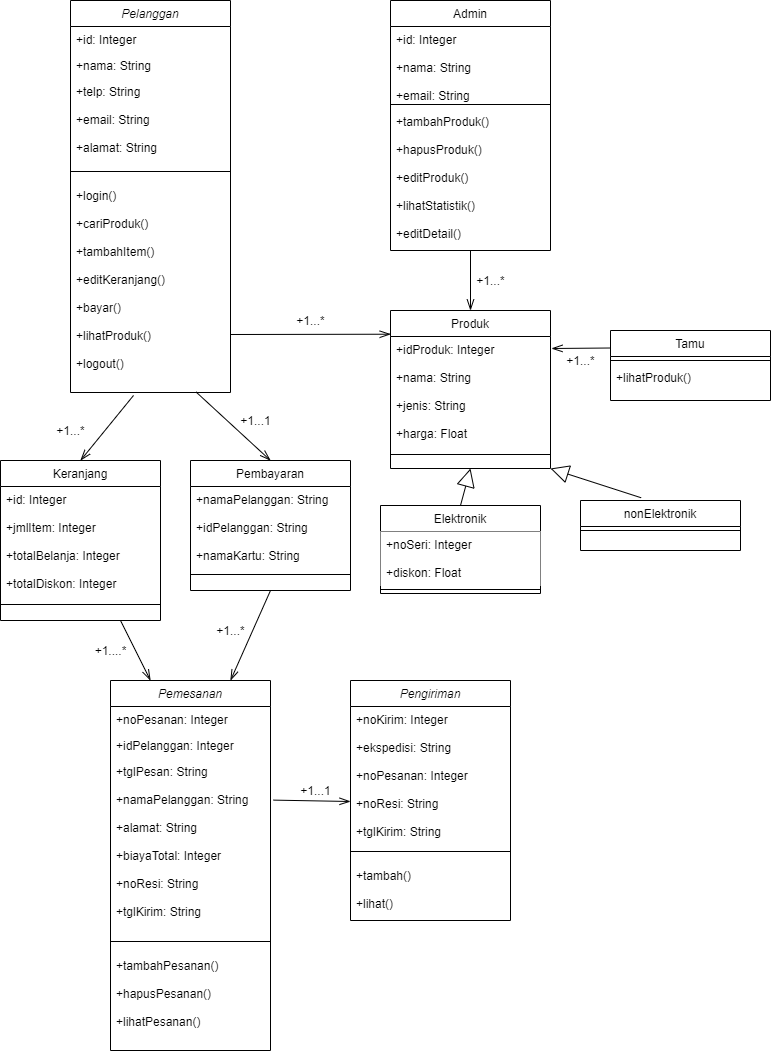

The diagram above was exported from draw.io. Its source (the exported page's mxGraphModel, read from the mxfile embedded in the PNG):
<mxGraphModel dx="852" dy="486" grid="1" gridSize="10" guides="1" tooltips="1" connect="1" arrows="1" fold="1" page="1" pageScale="1" pageWidth="827" pageHeight="1169" math="0" shadow="0">
  <root>
    <mxCell id="WIyWlLk6GJQsqaUBKTNV-0" />
    <mxCell id="WIyWlLk6GJQsqaUBKTNV-1" parent="WIyWlLk6GJQsqaUBKTNV-0" />
    <mxCell id="zkfFHV4jXpPFQw0GAbJ--0" value="Pelanggan" style="swimlane;fontStyle=2;align=center;verticalAlign=top;childLayout=stackLayout;horizontal=1;startSize=26;horizontalStack=0;resizeParent=1;resizeLast=0;collapsible=1;marginBottom=0;rounded=0;shadow=0;strokeWidth=1;" parent="WIyWlLk6GJQsqaUBKTNV-1" vertex="1">
      <mxGeometry x="110" y="40" width="160" height="392" as="geometry">
        <mxRectangle x="230" y="140" width="160" height="26" as="alternateBounds" />
      </mxGeometry>
    </mxCell>
    <mxCell id="zkfFHV4jXpPFQw0GAbJ--1" value="+id: Integer" style="text;align=left;verticalAlign=top;spacingLeft=4;spacingRight=4;overflow=hidden;rotatable=0;points=[[0,0.5],[1,0.5]];portConstraint=eastwest;" parent="zkfFHV4jXpPFQw0GAbJ--0" vertex="1">
      <mxGeometry y="26" width="160" height="26" as="geometry" />
    </mxCell>
    <mxCell id="zkfFHV4jXpPFQw0GAbJ--2" value="+nama: String" style="text;align=left;verticalAlign=top;spacingLeft=4;spacingRight=4;overflow=hidden;rotatable=0;points=[[0,0.5],[1,0.5]];portConstraint=eastwest;rounded=0;shadow=0;html=0;" parent="zkfFHV4jXpPFQw0GAbJ--0" vertex="1">
      <mxGeometry y="52" width="160" height="26" as="geometry" />
    </mxCell>
    <mxCell id="zkfFHV4jXpPFQw0GAbJ--3" value="+telp: String&#10;&#10;+email: String&#10;&#10;+alamat: String" style="text;align=left;verticalAlign=top;spacingLeft=4;spacingRight=4;overflow=hidden;rotatable=0;points=[[0,0.5],[1,0.5]];portConstraint=eastwest;rounded=0;shadow=0;html=0;" parent="zkfFHV4jXpPFQw0GAbJ--0" vertex="1">
      <mxGeometry y="78" width="160" height="82" as="geometry" />
    </mxCell>
    <mxCell id="zkfFHV4jXpPFQw0GAbJ--4" value="" style="line;html=1;strokeWidth=1;align=left;verticalAlign=middle;spacingTop=-1;spacingLeft=3;spacingRight=3;rotatable=0;labelPosition=right;points=[];portConstraint=eastwest;" parent="zkfFHV4jXpPFQw0GAbJ--0" vertex="1">
      <mxGeometry y="160" width="160" height="22" as="geometry" />
    </mxCell>
    <mxCell id="yGWpmeJtN0ztRzpfdkSQ-16" value="+login()&#10;&#10;+cariProduk()&#10;&#10;+tambahItem()&#10;&#10;+editKeranjang()&#10;&#10;+bayar()&#10;&#10;+lihatProduk()&#10;&#10;+logout()&#10;&#10;&#10;" style="text;align=left;verticalAlign=top;spacingLeft=4;spacingRight=4;overflow=hidden;rotatable=0;points=[[0,0.5],[1,0.5]];portConstraint=eastwest;rounded=0;shadow=0;html=0;" parent="zkfFHV4jXpPFQw0GAbJ--0" vertex="1">
      <mxGeometry y="182" width="160" height="210" as="geometry" />
    </mxCell>
    <mxCell id="zkfFHV4jXpPFQw0GAbJ--13" value="Pembayaran" style="swimlane;fontStyle=0;align=center;verticalAlign=top;childLayout=stackLayout;horizontal=1;startSize=26;horizontalStack=0;resizeParent=1;resizeLast=0;collapsible=1;marginBottom=0;rounded=0;shadow=0;strokeWidth=1;" parent="WIyWlLk6GJQsqaUBKTNV-1" vertex="1">
      <mxGeometry x="230" y="500" width="160" height="130" as="geometry">
        <mxRectangle x="340" y="380" width="170" height="26" as="alternateBounds" />
      </mxGeometry>
    </mxCell>
    <mxCell id="zkfFHV4jXpPFQw0GAbJ--14" value="+namaPelanggan: String&#10;&#10;+idPelanggan: String&#10;&#10;+namaKartu: String" style="text;align=left;verticalAlign=top;spacingLeft=4;spacingRight=4;overflow=hidden;rotatable=0;points=[[0,0.5],[1,0.5]];portConstraint=eastwest;" parent="zkfFHV4jXpPFQw0GAbJ--13" vertex="1">
      <mxGeometry y="26" width="160" height="84" as="geometry" />
    </mxCell>
    <mxCell id="zkfFHV4jXpPFQw0GAbJ--15" value="" style="line;html=1;strokeWidth=1;align=left;verticalAlign=middle;spacingTop=-1;spacingLeft=3;spacingRight=3;rotatable=0;labelPosition=right;points=[];portConstraint=eastwest;" parent="zkfFHV4jXpPFQw0GAbJ--13" vertex="1">
      <mxGeometry y="110" width="160" height="8" as="geometry" />
    </mxCell>
    <mxCell id="zkfFHV4jXpPFQw0GAbJ--17" value="Admin" style="swimlane;fontStyle=0;align=center;verticalAlign=top;childLayout=stackLayout;horizontal=1;startSize=26;horizontalStack=0;resizeParent=1;resizeLast=0;collapsible=1;marginBottom=0;rounded=0;shadow=0;strokeWidth=1;" parent="WIyWlLk6GJQsqaUBKTNV-1" vertex="1">
      <mxGeometry x="430" y="40" width="160" height="250" as="geometry">
        <mxRectangle x="550" y="140" width="160" height="26" as="alternateBounds" />
      </mxGeometry>
    </mxCell>
    <mxCell id="zkfFHV4jXpPFQw0GAbJ--18" value="+id: Integer&#10;&#10;+nama: String&#10;&#10;+email: String" style="text;align=left;verticalAlign=top;spacingLeft=4;spacingRight=4;overflow=hidden;rotatable=0;points=[[0,0.5],[1,0.5]];portConstraint=eastwest;" parent="zkfFHV4jXpPFQw0GAbJ--17" vertex="1">
      <mxGeometry y="26" width="160" height="74" as="geometry" />
    </mxCell>
    <mxCell id="zkfFHV4jXpPFQw0GAbJ--23" value="" style="line;html=1;strokeWidth=1;align=left;verticalAlign=middle;spacingTop=-1;spacingLeft=3;spacingRight=3;rotatable=0;labelPosition=right;points=[];portConstraint=eastwest;" parent="zkfFHV4jXpPFQw0GAbJ--17" vertex="1">
      <mxGeometry y="100" width="160" height="8" as="geometry" />
    </mxCell>
    <mxCell id="zkfFHV4jXpPFQw0GAbJ--24" value="+tambahProduk()&#10;&#10;+hapusProduk()&#10;&#10;+editProduk()&#10;&#10;+lihatStatistik()&#10;&#10;+editDetail()" style="text;align=left;verticalAlign=top;spacingLeft=4;spacingRight=4;overflow=hidden;rotatable=0;points=[[0,0.5],[1,0.5]];portConstraint=eastwest;" parent="zkfFHV4jXpPFQw0GAbJ--17" vertex="1">
      <mxGeometry y="108" width="160" height="142" as="geometry" />
    </mxCell>
    <mxCell id="yGWpmeJtN0ztRzpfdkSQ-0" value="Produk" style="swimlane;fontStyle=0;align=center;verticalAlign=top;childLayout=stackLayout;horizontal=1;startSize=26;horizontalStack=0;resizeParent=1;resizeLast=0;collapsible=1;marginBottom=0;rounded=0;shadow=0;strokeWidth=1;" parent="WIyWlLk6GJQsqaUBKTNV-1" vertex="1">
      <mxGeometry x="430" y="350" width="160" height="158" as="geometry">
        <mxRectangle x="130" y="380" width="160" height="26" as="alternateBounds" />
      </mxGeometry>
    </mxCell>
    <mxCell id="yGWpmeJtN0ztRzpfdkSQ-1" value="+idProduk: Integer&#10;&#10;+nama: String&#10;&#10;+jenis: String&#10;&#10;+harga: Float&#10;&#10;&#10;" style="text;align=left;verticalAlign=top;spacingLeft=4;spacingRight=4;overflow=hidden;rotatable=0;points=[[0,0.5],[1,0.5]];portConstraint=eastwest;" parent="yGWpmeJtN0ztRzpfdkSQ-0" vertex="1">
      <mxGeometry y="26" width="160" height="114" as="geometry" />
    </mxCell>
    <mxCell id="yGWpmeJtN0ztRzpfdkSQ-3" value="" style="line;html=1;strokeWidth=1;align=left;verticalAlign=middle;spacingTop=-1;spacingLeft=3;spacingRight=3;rotatable=0;labelPosition=right;points=[];portConstraint=eastwest;" parent="yGWpmeJtN0ztRzpfdkSQ-0" vertex="1">
      <mxGeometry y="140" width="160" height="8" as="geometry" />
    </mxCell>
    <mxCell id="yGWpmeJtN0ztRzpfdkSQ-6" value="Elektronik" style="swimlane;fontStyle=0;align=center;verticalAlign=top;childLayout=stackLayout;horizontal=1;startSize=26;horizontalStack=0;resizeParent=1;resizeLast=0;collapsible=1;marginBottom=0;rounded=0;shadow=0;strokeWidth=1;" parent="WIyWlLk6GJQsqaUBKTNV-1" vertex="1">
      <mxGeometry x="420" y="545" width="160" height="88" as="geometry">
        <mxRectangle x="340" y="380" width="170" height="26" as="alternateBounds" />
      </mxGeometry>
    </mxCell>
    <mxCell id="yGWpmeJtN0ztRzpfdkSQ-7" value="+noSeri: Integer&#10;&#10;+diskon: Float" style="text;align=left;verticalAlign=top;spacingLeft=4;spacingRight=4;overflow=hidden;rotatable=0;points=[[0,0.5],[1,0.5]];portConstraint=eastwest;fillColor=#ffffff;" parent="yGWpmeJtN0ztRzpfdkSQ-6" vertex="1">
      <mxGeometry y="26" width="160" height="54" as="geometry" />
    </mxCell>
    <mxCell id="yGWpmeJtN0ztRzpfdkSQ-8" value="" style="line;html=1;strokeWidth=1;align=left;verticalAlign=middle;spacingTop=-1;spacingLeft=3;spacingRight=3;rotatable=0;labelPosition=right;points=[];portConstraint=eastwest;" parent="yGWpmeJtN0ztRzpfdkSQ-6" vertex="1">
      <mxGeometry y="80" width="160" height="8" as="geometry" />
    </mxCell>
    <mxCell id="yGWpmeJtN0ztRzpfdkSQ-9" value="nonElektronik" style="swimlane;fontStyle=0;align=center;verticalAlign=top;childLayout=stackLayout;horizontal=1;startSize=26;horizontalStack=0;resizeParent=1;resizeLast=0;collapsible=1;marginBottom=0;rounded=0;shadow=0;strokeWidth=1;" parent="WIyWlLk6GJQsqaUBKTNV-1" vertex="1">
      <mxGeometry x="620" y="540" width="160" height="50" as="geometry">
        <mxRectangle x="340" y="380" width="170" height="26" as="alternateBounds" />
      </mxGeometry>
    </mxCell>
    <mxCell id="yGWpmeJtN0ztRzpfdkSQ-11" value="" style="line;html=1;strokeWidth=1;align=left;verticalAlign=middle;spacingTop=-1;spacingLeft=3;spacingRight=3;rotatable=0;labelPosition=right;points=[];portConstraint=eastwest;" parent="yGWpmeJtN0ztRzpfdkSQ-9" vertex="1">
      <mxGeometry y="26" width="160" height="8" as="geometry" />
    </mxCell>
    <mxCell id="yGWpmeJtN0ztRzpfdkSQ-12" value="Tamu" style="swimlane;fontStyle=0;align=center;verticalAlign=top;childLayout=stackLayout;horizontal=1;startSize=26;horizontalStack=0;resizeParent=1;resizeLast=0;collapsible=1;marginBottom=0;rounded=0;shadow=0;strokeWidth=1;" parent="WIyWlLk6GJQsqaUBKTNV-1" vertex="1">
      <mxGeometry x="650" y="370" width="160" height="70" as="geometry">
        <mxRectangle x="340" y="380" width="170" height="26" as="alternateBounds" />
      </mxGeometry>
    </mxCell>
    <mxCell id="yGWpmeJtN0ztRzpfdkSQ-14" value="" style="line;html=1;strokeWidth=1;align=left;verticalAlign=middle;spacingTop=-1;spacingLeft=3;spacingRight=3;rotatable=0;labelPosition=right;points=[];portConstraint=eastwest;" parent="yGWpmeJtN0ztRzpfdkSQ-12" vertex="1">
      <mxGeometry y="26" width="160" height="8" as="geometry" />
    </mxCell>
    <mxCell id="yGWpmeJtN0ztRzpfdkSQ-27" value="+lihatProduk()" style="text;align=left;verticalAlign=top;spacingLeft=4;spacingRight=4;overflow=hidden;rotatable=0;points=[[0,0.5],[1,0.5]];portConstraint=eastwest;" parent="yGWpmeJtN0ztRzpfdkSQ-12" vertex="1">
      <mxGeometry y="34" width="160" height="26" as="geometry" />
    </mxCell>
    <mxCell id="yGWpmeJtN0ztRzpfdkSQ-17" value="Keranjang" style="swimlane;fontStyle=0;align=center;verticalAlign=top;childLayout=stackLayout;horizontal=1;startSize=26;horizontalStack=0;resizeParent=1;resizeLast=0;collapsible=1;marginBottom=0;rounded=0;shadow=0;strokeWidth=1;" parent="WIyWlLk6GJQsqaUBKTNV-1" vertex="1">
      <mxGeometry x="40" y="500" width="160" height="160" as="geometry">
        <mxRectangle x="550" y="140" width="160" height="26" as="alternateBounds" />
      </mxGeometry>
    </mxCell>
    <mxCell id="yGWpmeJtN0ztRzpfdkSQ-18" value="+id: Integer&#10;&#10;+jmlItem: Integer&#10;&#10;+totalBelanja: Integer&#10;&#10;+totalDiskon: Integer" style="text;align=left;verticalAlign=top;spacingLeft=4;spacingRight=4;overflow=hidden;rotatable=0;points=[[0,0.5],[1,0.5]];portConstraint=eastwest;" parent="yGWpmeJtN0ztRzpfdkSQ-17" vertex="1">
      <mxGeometry y="26" width="160" height="114" as="geometry" />
    </mxCell>
    <mxCell id="yGWpmeJtN0ztRzpfdkSQ-23" value="" style="line;html=1;strokeWidth=1;align=left;verticalAlign=middle;spacingTop=-1;spacingLeft=3;spacingRight=3;rotatable=0;labelPosition=right;points=[];portConstraint=eastwest;" parent="yGWpmeJtN0ztRzpfdkSQ-17" vertex="1">
      <mxGeometry y="140" width="160" height="8" as="geometry" />
    </mxCell>
    <mxCell id="yGWpmeJtN0ztRzpfdkSQ-28" value="Pemesanan" style="swimlane;fontStyle=2;align=center;verticalAlign=top;childLayout=stackLayout;horizontal=1;startSize=26;horizontalStack=0;resizeParent=1;resizeLast=0;collapsible=1;marginBottom=0;rounded=0;shadow=0;strokeWidth=1;" parent="WIyWlLk6GJQsqaUBKTNV-1" vertex="1">
      <mxGeometry x="150" y="720" width="160" height="370" as="geometry">
        <mxRectangle x="230" y="140" width="160" height="26" as="alternateBounds" />
      </mxGeometry>
    </mxCell>
    <mxCell id="yGWpmeJtN0ztRzpfdkSQ-29" value="+noPesanan: Integer" style="text;align=left;verticalAlign=top;spacingLeft=4;spacingRight=4;overflow=hidden;rotatable=0;points=[[0,0.5],[1,0.5]];portConstraint=eastwest;" parent="yGWpmeJtN0ztRzpfdkSQ-28" vertex="1">
      <mxGeometry y="26" width="160" height="26" as="geometry" />
    </mxCell>
    <mxCell id="yGWpmeJtN0ztRzpfdkSQ-30" value="+idPelanggan: Integer" style="text;align=left;verticalAlign=top;spacingLeft=4;spacingRight=4;overflow=hidden;rotatable=0;points=[[0,0.5],[1,0.5]];portConstraint=eastwest;rounded=0;shadow=0;html=0;" parent="yGWpmeJtN0ztRzpfdkSQ-28" vertex="1">
      <mxGeometry y="52" width="160" height="26" as="geometry" />
    </mxCell>
    <mxCell id="yGWpmeJtN0ztRzpfdkSQ-31" value="+tglPesan: String&#10;&#10;+namaPelanggan: String&#10;&#10;+alamat: String&#10;&#10;+biayaTotal: Integer&#10;&#10;+noResi: String&#10;&#10;+tglKirim: String" style="text;align=left;verticalAlign=top;spacingLeft=4;spacingRight=4;overflow=hidden;rotatable=0;points=[[0,0.5],[1,0.5]];portConstraint=eastwest;rounded=0;shadow=0;html=0;" parent="yGWpmeJtN0ztRzpfdkSQ-28" vertex="1">
      <mxGeometry y="78" width="160" height="172" as="geometry" />
    </mxCell>
    <mxCell id="yGWpmeJtN0ztRzpfdkSQ-32" value="" style="line;html=1;strokeWidth=1;align=left;verticalAlign=middle;spacingTop=-1;spacingLeft=3;spacingRight=3;rotatable=0;labelPosition=right;points=[];portConstraint=eastwest;" parent="yGWpmeJtN0ztRzpfdkSQ-28" vertex="1">
      <mxGeometry y="250" width="160" height="22" as="geometry" />
    </mxCell>
    <mxCell id="yGWpmeJtN0ztRzpfdkSQ-34" value="+tambahPesanan()&#10;&#10;+hapusPesanan()&#10;&#10;+lihatPesanan()" style="text;align=left;verticalAlign=top;spacingLeft=4;spacingRight=4;overflow=hidden;rotatable=0;points=[[0,0.5],[1,0.5]];portConstraint=eastwest;rounded=0;shadow=0;html=0;" parent="yGWpmeJtN0ztRzpfdkSQ-28" vertex="1">
      <mxGeometry y="272" width="160" height="88" as="geometry" />
    </mxCell>
    <mxCell id="yGWpmeJtN0ztRzpfdkSQ-35" value="Pengiriman" style="swimlane;fontStyle=2;align=center;verticalAlign=top;childLayout=stackLayout;horizontal=1;startSize=26;horizontalStack=0;resizeParent=1;resizeLast=0;collapsible=1;marginBottom=0;rounded=0;shadow=0;strokeWidth=1;" parent="WIyWlLk6GJQsqaUBKTNV-1" vertex="1">
      <mxGeometry x="390" y="720" width="160" height="240" as="geometry">
        <mxRectangle x="230" y="140" width="160" height="26" as="alternateBounds" />
      </mxGeometry>
    </mxCell>
    <mxCell id="yGWpmeJtN0ztRzpfdkSQ-38" value="+noKirim: Integer&#10;&#10;+ekspedisi: String&#10;&#10;+noPesanan: Integer&#10;&#10;+noResi: String&#10;&#10;+tglKirim: String" style="text;align=left;verticalAlign=top;spacingLeft=4;spacingRight=4;overflow=hidden;rotatable=0;points=[[0,0.5],[1,0.5]];portConstraint=eastwest;rounded=0;shadow=0;html=0;" parent="yGWpmeJtN0ztRzpfdkSQ-35" vertex="1">
      <mxGeometry y="26" width="160" height="134" as="geometry" />
    </mxCell>
    <mxCell id="yGWpmeJtN0ztRzpfdkSQ-39" value="" style="line;html=1;strokeWidth=1;align=left;verticalAlign=middle;spacingTop=-1;spacingLeft=3;spacingRight=3;rotatable=0;labelPosition=right;points=[];portConstraint=eastwest;" parent="yGWpmeJtN0ztRzpfdkSQ-35" vertex="1">
      <mxGeometry y="160" width="160" height="22" as="geometry" />
    </mxCell>
    <mxCell id="yGWpmeJtN0ztRzpfdkSQ-40" value="+tambah()&#10;&#10;+lihat()" style="text;align=left;verticalAlign=top;spacingLeft=4;spacingRight=4;overflow=hidden;rotatable=0;points=[[0,0.5],[1,0.5]];portConstraint=eastwest;rounded=0;shadow=0;html=0;" parent="yGWpmeJtN0ztRzpfdkSQ-35" vertex="1">
      <mxGeometry y="182" width="160" height="58" as="geometry" />
    </mxCell>
    <mxCell id="yGWpmeJtN0ztRzpfdkSQ-43" value="" style="endArrow=openThin;html=1;entryX=0.5;entryY=0;entryDx=0;entryDy=0;endFill=0;endSize=9;" parent="WIyWlLk6GJQsqaUBKTNV-1" target="yGWpmeJtN0ztRzpfdkSQ-0" edge="1">
      <mxGeometry width="50" height="50" relative="1" as="geometry">
        <mxPoint x="510" y="290" as="sourcePoint" />
        <mxPoint x="540" y="340" as="targetPoint" />
      </mxGeometry>
    </mxCell>
    <mxCell id="yGWpmeJtN0ztRzpfdkSQ-44" value="+1...*" style="text;html=1;align=center;verticalAlign=middle;resizable=0;points=[];autosize=1;" parent="WIyWlLk6GJQsqaUBKTNV-1" vertex="1">
      <mxGeometry x="510" y="310" width="40" height="20" as="geometry" />
    </mxCell>
    <mxCell id="yGWpmeJtN0ztRzpfdkSQ-45" value="" style="endArrow=openThin;html=1;entryX=0.001;entryY=-0.02;entryDx=0;entryDy=0;entryPerimeter=0;endFill=0;endSize=9;" parent="WIyWlLk6GJQsqaUBKTNV-1" target="yGWpmeJtN0ztRzpfdkSQ-1" edge="1">
      <mxGeometry width="50" height="50" relative="1" as="geometry">
        <mxPoint x="270" y="374" as="sourcePoint" />
        <mxPoint x="420" y="360" as="targetPoint" />
      </mxGeometry>
    </mxCell>
    <mxCell id="yGWpmeJtN0ztRzpfdkSQ-46" value="+1...*" style="text;html=1;align=center;verticalAlign=middle;resizable=0;points=[];autosize=1;" parent="WIyWlLk6GJQsqaUBKTNV-1" vertex="1">
      <mxGeometry x="330" y="350" width="40" height="20" as="geometry" />
    </mxCell>
    <mxCell id="yGWpmeJtN0ztRzpfdkSQ-47" value="" style="endArrow=openThin;html=1;exitX=0;exitY=0.25;exitDx=0;exitDy=0;endFill=0;endSize=9;" parent="WIyWlLk6GJQsqaUBKTNV-1" source="yGWpmeJtN0ztRzpfdkSQ-12" edge="1">
      <mxGeometry width="50" height="50" relative="1" as="geometry">
        <mxPoint x="490" y="390" as="sourcePoint" />
        <mxPoint x="591" y="388" as="targetPoint" />
      </mxGeometry>
    </mxCell>
    <mxCell id="yGWpmeJtN0ztRzpfdkSQ-48" value="+1...*" style="text;html=1;align=center;verticalAlign=middle;resizable=0;points=[];autosize=1;" parent="WIyWlLk6GJQsqaUBKTNV-1" vertex="1">
      <mxGeometry x="600" y="390" width="40" height="20" as="geometry" />
    </mxCell>
    <mxCell id="yGWpmeJtN0ztRzpfdkSQ-49" value="" style="endArrow=block;html=1;exitX=0.379;exitY=-0.055;exitDx=0;exitDy=0;exitPerimeter=0;entryX=1;entryY=1;entryDx=0;entryDy=0;startArrow=none;startFill=0;endFill=0;strokeWidth=1;endSize=16;" parent="WIyWlLk6GJQsqaUBKTNV-1" source="yGWpmeJtN0ztRzpfdkSQ-9" target="yGWpmeJtN0ztRzpfdkSQ-0" edge="1">
      <mxGeometry width="50" height="50" relative="1" as="geometry">
        <mxPoint x="490" y="550" as="sourcePoint" />
        <mxPoint x="540" y="500" as="targetPoint" />
      </mxGeometry>
    </mxCell>
    <mxCell id="yGWpmeJtN0ztRzpfdkSQ-50" value="" style="endArrow=block;html=1;exitX=0.5;exitY=0;exitDx=0;exitDy=0;entryX=0.5;entryY=1;entryDx=0;entryDy=0;startArrow=none;startFill=0;endFill=0;strokeWidth=1;endSize=16;" parent="WIyWlLk6GJQsqaUBKTNV-1" source="yGWpmeJtN0ztRzpfdkSQ-6" target="yGWpmeJtN0ztRzpfdkSQ-0" edge="1">
      <mxGeometry width="50" height="50" relative="1" as="geometry">
        <mxPoint x="690.6400000000001" y="547.25" as="sourcePoint" />
        <mxPoint x="600" y="518" as="targetPoint" />
      </mxGeometry>
    </mxCell>
    <mxCell id="yGWpmeJtN0ztRzpfdkSQ-51" value="" style="endArrow=openThin;html=1;entryX=0.5;entryY=0;entryDx=0;entryDy=0;exitX=0.784;exitY=0.997;exitDx=0;exitDy=0;exitPerimeter=0;endFill=0;endSize=9;" parent="WIyWlLk6GJQsqaUBKTNV-1" source="yGWpmeJtN0ztRzpfdkSQ-16" target="zkfFHV4jXpPFQw0GAbJ--13" edge="1">
      <mxGeometry width="50" height="50" relative="1" as="geometry">
        <mxPoint x="280" y="384" as="sourcePoint" />
        <mxPoint x="440.15999999999985" y="383.7199999999999" as="targetPoint" />
      </mxGeometry>
    </mxCell>
    <mxCell id="yGWpmeJtN0ztRzpfdkSQ-52" value="" style="endArrow=openThin;html=1;exitX=0.394;exitY=1.014;exitDx=0;exitDy=0;exitPerimeter=0;entryX=0.5;entryY=0;entryDx=0;entryDy=0;endFill=0;endSize=9;" parent="WIyWlLk6GJQsqaUBKTNV-1" source="yGWpmeJtN0ztRzpfdkSQ-16" target="yGWpmeJtN0ztRzpfdkSQ-17" edge="1">
      <mxGeometry width="50" height="50" relative="1" as="geometry">
        <mxPoint x="290" y="394" as="sourcePoint" />
        <mxPoint x="450.15999999999985" y="393.7199999999999" as="targetPoint" />
      </mxGeometry>
    </mxCell>
    <mxCell id="yGWpmeJtN0ztRzpfdkSQ-53" value="+1...1" style="text;html=1;align=center;verticalAlign=middle;resizable=0;points=[];autosize=1;" parent="WIyWlLk6GJQsqaUBKTNV-1" vertex="1">
      <mxGeometry x="270" y="450" width="50" height="20" as="geometry" />
    </mxCell>
    <mxCell id="yGWpmeJtN0ztRzpfdkSQ-54" value="+1...*" style="text;html=1;align=center;verticalAlign=middle;resizable=0;points=[];autosize=1;" parent="WIyWlLk6GJQsqaUBKTNV-1" vertex="1">
      <mxGeometry x="90" y="460" width="40" height="20" as="geometry" />
    </mxCell>
    <mxCell id="yGWpmeJtN0ztRzpfdkSQ-55" value="" style="endArrow=openThin;html=1;exitX=0.75;exitY=1;exitDx=0;exitDy=0;entryX=0.25;entryY=0;entryDx=0;entryDy=0;endSize=9;endFill=0;" parent="WIyWlLk6GJQsqaUBKTNV-1" source="yGWpmeJtN0ztRzpfdkSQ-17" target="yGWpmeJtN0ztRzpfdkSQ-28" edge="1">
      <mxGeometry width="50" height="50" relative="1" as="geometry">
        <mxPoint x="163.03999999999996" y="730" as="sourcePoint" />
        <mxPoint x="110" y="795.06" as="targetPoint" />
      </mxGeometry>
    </mxCell>
    <mxCell id="yGWpmeJtN0ztRzpfdkSQ-56" value="" style="endArrow=openThin;html=1;exitX=0.5;exitY=1;exitDx=0;exitDy=0;entryX=0.75;entryY=0;entryDx=0;entryDy=0;endFill=0;endSize=9;" parent="WIyWlLk6GJQsqaUBKTNV-1" source="zkfFHV4jXpPFQw0GAbJ--13" target="yGWpmeJtN0ztRzpfdkSQ-28" edge="1">
      <mxGeometry width="50" height="50" relative="1" as="geometry">
        <mxPoint x="170.00000000000023" y="670" as="sourcePoint" />
        <mxPoint x="240" y="740" as="targetPoint" />
      </mxGeometry>
    </mxCell>
    <mxCell id="yGWpmeJtN0ztRzpfdkSQ-57" value="" style="endArrow=openThin;html=1;exitX=1.019;exitY=0.242;exitDx=0;exitDy=0;exitPerimeter=0;endFill=0;endSize=9;" parent="WIyWlLk6GJQsqaUBKTNV-1" source="yGWpmeJtN0ztRzpfdkSQ-31" edge="1">
      <mxGeometry width="50" height="50" relative="1" as="geometry">
        <mxPoint x="180.00000000000023" y="680" as="sourcePoint" />
        <mxPoint x="390" y="841" as="targetPoint" />
      </mxGeometry>
    </mxCell>
    <mxCell id="yGWpmeJtN0ztRzpfdkSQ-58" value="+1...1" style="text;html=1;align=center;verticalAlign=middle;resizable=0;points=[];autosize=1;" parent="WIyWlLk6GJQsqaUBKTNV-1" vertex="1">
      <mxGeometry x="330" y="820" width="50" height="20" as="geometry" />
    </mxCell>
    <mxCell id="yGWpmeJtN0ztRzpfdkSQ-59" value="+1....*" style="text;html=1;align=center;verticalAlign=middle;resizable=0;points=[];autosize=1;" parent="WIyWlLk6GJQsqaUBKTNV-1" vertex="1">
      <mxGeometry x="125" y="680" width="50" height="20" as="geometry" />
    </mxCell>
    <mxCell id="yGWpmeJtN0ztRzpfdkSQ-60" value="+1...*" style="text;html=1;align=center;verticalAlign=middle;resizable=0;points=[];autosize=1;" parent="WIyWlLk6GJQsqaUBKTNV-1" vertex="1">
      <mxGeometry x="250" y="660" width="40" height="20" as="geometry" />
    </mxCell>
  </root>
</mxGraphModel>